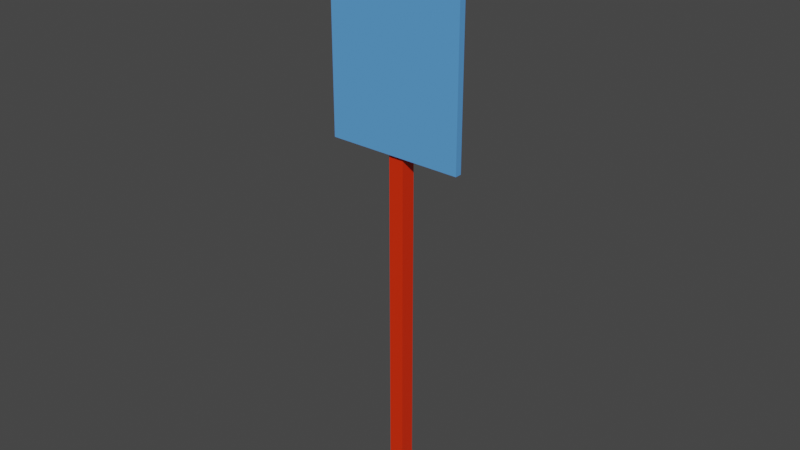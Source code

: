 # Source: Bus_stop_sign.blend  (saved by Blender 2.93.21; exported with 4.5.12 LTS)
import bpy
from mathutils import Matrix  # noqa: F401  (used for matrix-valued properties, if any)

bpy.ops.wm.read_factory_settings(use_empty=True)
scene = bpy.context.scene
scene.name = 'Scene'

# ---- collections
col_collection = bpy.data.collections.new('Collection'); scene.collection.children.link(col_collection)

# ---- materials (node trees are filled in below, after node groups)
mat_sign_main_001 = bpy.data.materials.new('Sign_main.001')
mat_sign_main_001.use_transparent_shadow = False
mat_sign_info = bpy.data.materials.new('Sign_info')
mat_sign_info.use_transparent_shadow = False

# ---- material node trees
mat_sign_main_001.use_nodes = True; mat_sign_main_001.node_tree.nodes.clear()
_N = mat_sign_main_001.node_tree.nodes; _L = mat_sign_main_001.node_tree.links
n0 = _N.new('ShaderNodeBsdfPrincipled'); n0.name = 'Principled BSDF'; n0.location = (10, 300)
n0.distribution = 'GGX'
n0.subsurface_method = 'BURLEY'
n0.inputs[0].default_value = (0.8, 0.0258, 0.0, 1.0)
n0.inputs[3].default_value = 1.45
n0.inputs[27].default_value = (0.0, 0.0, 0.0, 1.0)
n0.inputs[28].default_value = 1.0
n1 = _N.new('ShaderNodeOutputMaterial'); n1.name = 'Material Output'; n1.location = (300, 300)
_L.new(n0.outputs[0], n1.inputs[0])
n1.is_active_output = True
mat_sign_info.use_nodes = True; mat_sign_info.node_tree.nodes.clear()
_N = mat_sign_info.node_tree.nodes; _L = mat_sign_info.node_tree.links
n0 = _N.new('ShaderNodeBsdfPrincipled'); n0.name = 'Principled BSDF'; n0.location = (10, 300)
n0.distribution = 'GGX'
n0.subsurface_method = 'BURLEY'
n0.inputs[0].default_value = (0.106, 0.3521, 0.8, 1.0)
n0.inputs[3].default_value = 1.45
n0.inputs[27].default_value = (0.0, 0.0, 0.0, 1.0)
n0.inputs[28].default_value = 1.0
n1 = _N.new('ShaderNodeOutputMaterial'); n1.name = 'Material Output'; n1.location = (300, 300)
_L.new(n0.outputs[0], n1.inputs[0])
n1.is_active_output = True

# ---- world
world_world = bpy.data.worlds.new('World'); scene.world = world_world
world_world.use_nodes = True; world_world.node_tree.nodes.clear()
_N = world_world.node_tree.nodes; _L = world_world.node_tree.links
n0 = _N.new('ShaderNodeOutputWorld'); n0.name = 'World Output'; n0.location = (300, 300)
n1 = _N.new('ShaderNodeBackground'); n1.name = 'Background'; n1.location = (10, 300)
n1.inputs[0].default_value = (0.05088, 0.05088, 0.05088, 1.0)
_L.new(n1.outputs[0], n0.inputs[0])
n0.is_active_output = True
world_world.color = (0.05088, 0.05088, 0.05088)
world_world.use_sun_shadow = False
world_world.sun_shadow_jitter_overblur = 0.0

# ---- meshes
me_cube_002 = bpy.data.meshes.new('Cube.002')
me_cube_002.from_pydata([(-1.0, -1.0, -1.0), (-1.0, -1.0, 1.0), (-1.0, 1.0, -1.0), (-1.0, 1.0, 1.0), (1.0, -1.0, -1.0), (1.0, -1.0, 1.0), (1.0, 1.0, -1.0), (1.0, 1.0, 1.0), (-9.008, -1.532, 0.2353), (-9.008, -1.532, 0.9398), (-9.008, -0.6298, 0.2353), (-9.008, -0.6298, 0.9398), (9.008, -1.532, 0.2353), (9.008, -1.532, 0.9398), (9.008, -0.6298, 0.2353), (9.008, -0.6298, 0.9398)], [], [(0, 1, 3, 2), (2, 3, 7, 6), (6, 7, 5, 4), (4, 5, 1, 0), (2, 6, 4, 0), (7, 3, 1, 5), (8, 9, 11, 10), (10, 11, 15, 14), (14, 15, 13, 12), (12, 13, 9, 8), (10, 14, 12, 8), (15, 11, 9, 13)])
me_cube_002.polygons.foreach_set('material_index', [0, 0, 0, 0, 0, 0, 1, 1, 1, 1, 1, 1])
_uv = me_cube_002.uv_layers.new(name='UVMap')
_uv.uv.foreach_set('vector', [0.375, 0.0, 0.625, 0.0, 0.625, 0.25, 0.375, 0.25, 0.375, 0.25, 0.625, 0.25, 0.625, 0.5, 0.375, 0.5, 0.375, 0.5, 0.625, 0.5, 0.625, 0.75, 0.375, 0.75, 0.375, 0.75, 0.625, 0.75, 0.625, 1.0, 0.375, 1.0, 0.125, 0.5, 0.375, 0.5, 0.375, 0.75, 0.125, 0.75, 0.625, 0.5, 0.875, 0.5, 0.875, 0.75, 0.625, 0.75, 0.375, 0.0, 0.625, 0.0, 0.625, 0.25, 0.375, 0.25, 0.375, 0.25, 0.625, 0.25, 0.625, 0.5, 0.375, 0.5, 0.375, 0.5, 0.625, 0.5, 0.625, 0.75, 0.375, 0.75, 0.375, 0.75, 0.625, 0.75, 0.625, 1.0, 0.375, 1.0, 0.125, 0.5, 0.375, 0.5, 0.375, 0.75, 0.125, 0.75, 0.625, 0.5, 0.875, 0.5, 0.875, 0.75, 0.625, 0.75])
me_cube_002.materials.append(mat_sign_main_001)
me_cube_002.materials.append(mat_sign_info)
me_cube_002.use_remesh_fix_poles = True
me_cube_002.use_remesh_preserve_attributes = False
me_cube_002.update()

# ---- objects
ob_cube_005 = bpy.data.objects.new('Cube.005', me_cube_002)

# ---- transforms, parenting, visibility, modifiers, constraints
ob_cube_005.location = (0.0, 0.0, 1.395)
ob_cube_005.scale = (0.03501, 0.03485, 1.386)

# ---- collection membership
col_collection.objects.link(ob_cube_005)

# ---- scene / render settings (as saved in the file)
scene.frame_start = 1; scene.frame_end = 250; scene.frame_set(1)
scene.render.engine = 'BLENDER_EEVEE_NEXT'
scene.cycles.use_denoising = False
scene.cycles.samples = 128
scene.cycles.sampling_pattern = 'TABULATED_SOBOL'
scene.cycles.use_adaptive_sampling = False
scene.cycles.use_light_tree = False
scene.view_settings.view_transform = 'Filmic'
bpy.context.view_layer.update()

# ---- added for rendering (the .blend has no active camera and no usable light): camera, sun
cam_auto = bpy.data.cameras.new('AutoCamera')
cam_auto.lens = 50.0
cam_auto.sensor_width = 36.0
cam_auto.clip_end = 1000.0
ob_auto_camera = bpy.data.objects.new('AutoCamera', cam_auto)
scene.collection.objects.link(ob_auto_camera)
ob_auto_camera.location = (2.63108, -3.16657, 3.49988)
ob_auto_camera.rotation_euler = (1.09748, -7.21219e-08, 0.694738)
scene.camera = ob_auto_camera
light_auto_sun = bpy.data.lights.new('AutoSun', 'SUN')
light_auto_sun.energy = 3.0
light_auto_sun.angle = 0.0523599
ob_auto_sun = bpy.data.objects.new('AutoSun', light_auto_sun)
scene.collection.objects.link(ob_auto_sun)
ob_auto_sun.rotation_euler = (0.872665, 0.174533, 0.523599)
bpy.context.view_layer.update()
